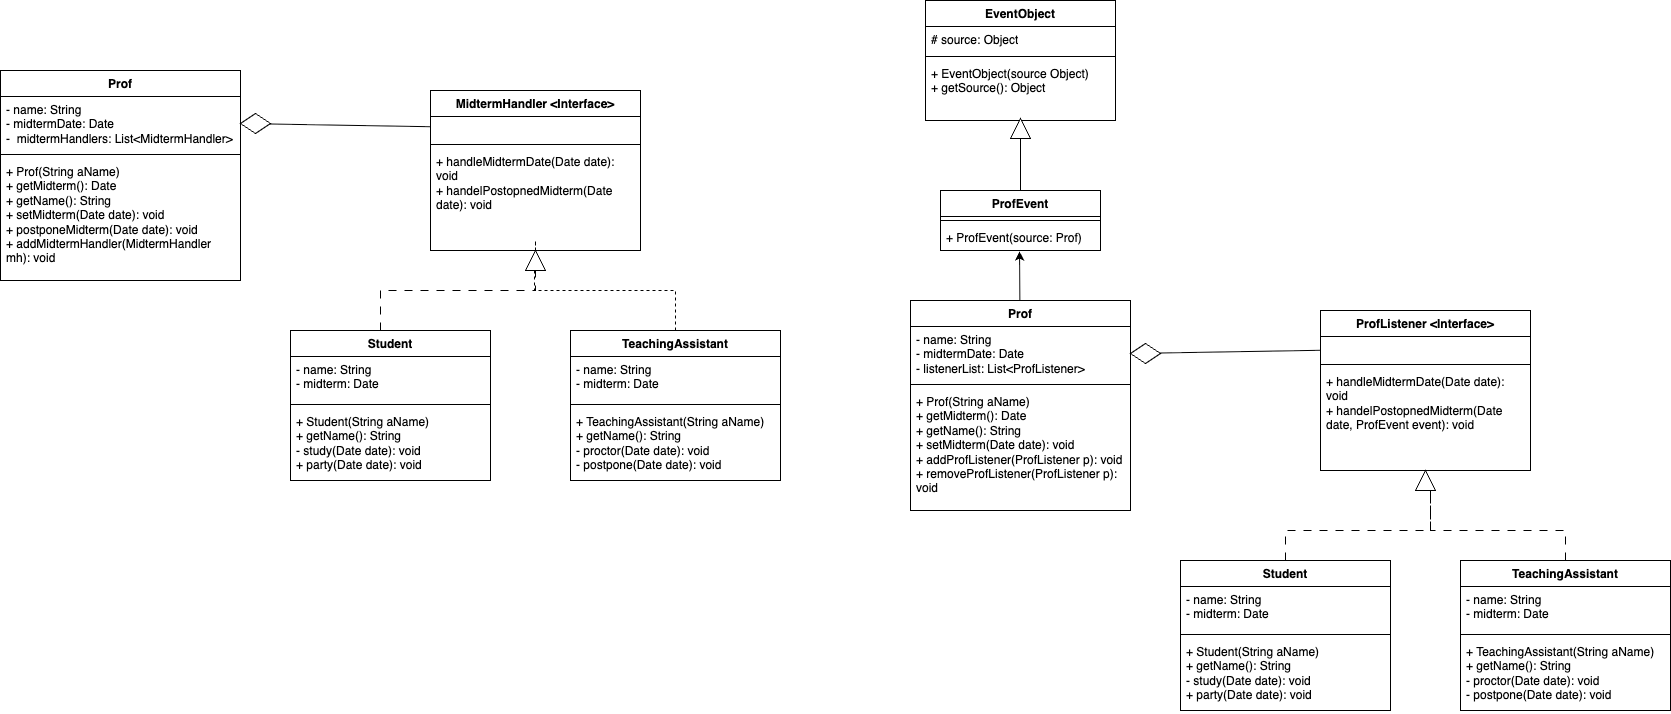

The diagram above was exported from draw.io. Its source (the exported page's mxGraphModel, read from the mxfile embedded in the PNG):
<mxGraphModel dx="996" dy="696" grid="1" gridSize="10" guides="1" tooltips="1" connect="1" arrows="1" fold="1" page="1" pageScale="1" pageWidth="850" pageHeight="1100" math="0" shadow="0">
  <root>
    <mxCell id="0" />
    <mxCell id="1" parent="0" />
    <mxCell id="35" style="edgeStyle=orthogonalEdgeStyle;html=1;entryX=1;entryY=0.5;entryDx=0;entryDy=0;rounded=0;dashed=1;dashPattern=8 8;" edge="1" parent="1" source="3" target="30">
      <mxGeometry relative="1" as="geometry">
        <Array as="points">
          <mxPoint x="410" y="320" />
          <mxPoint x="565" y="320" />
        </Array>
      </mxGeometry>
    </mxCell>
    <mxCell id="3" value="Student" style="swimlane;fontStyle=1;align=center;verticalAlign=top;childLayout=stackLayout;horizontal=1;startSize=26;horizontalStack=0;resizeParent=1;resizeParentMax=0;resizeLast=0;collapsible=1;marginBottom=0;whiteSpace=wrap;html=1;" vertex="1" parent="1">
      <mxGeometry x="320" y="360" width="200" height="150" as="geometry" />
    </mxCell>
    <mxCell id="4" value="- name:&amp;nbsp;&lt;span style=&quot;color: rgb(0, 0, 0);&quot;&gt;String&lt;/span&gt;&lt;div&gt;&lt;span style=&quot;color: rgb(0, 0, 0);&quot;&gt;- midterm: Date&lt;/span&gt;&lt;/div&gt;" style="text;strokeColor=none;fillColor=none;align=left;verticalAlign=top;spacingLeft=4;spacingRight=4;overflow=hidden;rotatable=0;points=[[0,0.5],[1,0.5]];portConstraint=eastwest;whiteSpace=wrap;html=1;" vertex="1" parent="3">
      <mxGeometry y="26" width="200" height="44" as="geometry" />
    </mxCell>
    <mxCell id="5" value="" style="line;strokeWidth=1;fillColor=none;align=left;verticalAlign=middle;spacingTop=-1;spacingLeft=3;spacingRight=3;rotatable=0;labelPosition=right;points=[];portConstraint=eastwest;strokeColor=inherit;" vertex="1" parent="3">
      <mxGeometry y="70" width="200" height="8" as="geometry" />
    </mxCell>
    <mxCell id="6" value="+&amp;nbsp;Student(String aName)&lt;div&gt;+&amp;nbsp;getName(): String&lt;/div&gt;&lt;div&gt;-&amp;nbsp;study(Date date): void&lt;/div&gt;&lt;div&gt;+&amp;nbsp;party(Date date): void&lt;/div&gt;&lt;div&gt;&lt;br&gt;&lt;/div&gt;" style="text;strokeColor=none;fillColor=none;align=left;verticalAlign=top;spacingLeft=4;spacingRight=4;overflow=hidden;rotatable=0;points=[[0,0.5],[1,0.5]];portConstraint=eastwest;whiteSpace=wrap;html=1;" vertex="1" parent="3">
      <mxGeometry y="78" width="200" height="72" as="geometry" />
    </mxCell>
    <mxCell id="7" value="TeachingAssistant" style="swimlane;fontStyle=1;align=center;verticalAlign=top;childLayout=stackLayout;horizontal=1;startSize=26;horizontalStack=0;resizeParent=1;resizeParentMax=0;resizeLast=0;collapsible=1;marginBottom=0;whiteSpace=wrap;html=1;" vertex="1" parent="1">
      <mxGeometry x="600" y="360" width="210" height="150" as="geometry" />
    </mxCell>
    <mxCell id="8" value="- name: String&lt;div&gt;- midterm: Date&lt;/div&gt;" style="text;strokeColor=none;fillColor=none;align=left;verticalAlign=top;spacingLeft=4;spacingRight=4;overflow=hidden;rotatable=0;points=[[0,0.5],[1,0.5]];portConstraint=eastwest;whiteSpace=wrap;html=1;" vertex="1" parent="7">
      <mxGeometry y="26" width="210" height="44" as="geometry" />
    </mxCell>
    <mxCell id="9" value="" style="line;strokeWidth=1;fillColor=none;align=left;verticalAlign=middle;spacingTop=-1;spacingLeft=3;spacingRight=3;rotatable=0;labelPosition=right;points=[];portConstraint=eastwest;strokeColor=inherit;" vertex="1" parent="7">
      <mxGeometry y="70" width="210" height="8" as="geometry" />
    </mxCell>
    <mxCell id="10" value="+ TeachingAssistant(String aName)&lt;div&gt;+&amp;nbsp;getName(): String&lt;/div&gt;&lt;div&gt;-&amp;nbsp;proctor(Date date): void&lt;/div&gt;&lt;div&gt;-&amp;nbsp;postpone(Date date): void&lt;/div&gt;&lt;div&gt;&lt;br&gt;&lt;/div&gt;" style="text;strokeColor=none;fillColor=none;align=left;verticalAlign=top;spacingLeft=4;spacingRight=4;overflow=hidden;rotatable=0;points=[[0,0.5],[1,0.5]];portConstraint=eastwest;whiteSpace=wrap;html=1;" vertex="1" parent="7">
      <mxGeometry y="78" width="210" height="72" as="geometry" />
    </mxCell>
    <mxCell id="11" value="Prof" style="swimlane;fontStyle=1;align=center;verticalAlign=top;childLayout=stackLayout;horizontal=1;startSize=26;horizontalStack=0;resizeParent=1;resizeParentMax=0;resizeLast=0;collapsible=1;marginBottom=0;whiteSpace=wrap;html=1;" vertex="1" parent="1">
      <mxGeometry x="30" y="100" width="240" height="210" as="geometry" />
    </mxCell>
    <mxCell id="12" value="- name: String&lt;div&gt;- midtermDate: Date&lt;/div&gt;&lt;div&gt;-&amp;nbsp; midtermHandlers:&amp;nbsp;List&amp;lt;MidtermHandler&amp;gt;&lt;/div&gt;" style="text;strokeColor=none;fillColor=none;align=left;verticalAlign=top;spacingLeft=4;spacingRight=4;overflow=hidden;rotatable=0;points=[[0,0.5],[1,0.5]];portConstraint=eastwest;whiteSpace=wrap;html=1;" vertex="1" parent="11">
      <mxGeometry y="26" width="240" height="54" as="geometry" />
    </mxCell>
    <mxCell id="13" value="" style="line;strokeWidth=1;fillColor=none;align=left;verticalAlign=middle;spacingTop=-1;spacingLeft=3;spacingRight=3;rotatable=0;labelPosition=right;points=[];portConstraint=eastwest;strokeColor=inherit;" vertex="1" parent="11">
      <mxGeometry y="80" width="240" height="8" as="geometry" />
    </mxCell>
    <mxCell id="14" value="+&amp;nbsp;Prof(String aName)&lt;div&gt;+&amp;nbsp;getMidterm(): Date&lt;/div&gt;&lt;div&gt;+&amp;nbsp;getName(): String&lt;/div&gt;&lt;div&gt;+&amp;nbsp;setMidterm(Date date): void&lt;/div&gt;&lt;div&gt;+&amp;nbsp;postponeMidterm(Date date): void&lt;/div&gt;&lt;div&gt;+&amp;nbsp;addMidtermHandler(MidtermHandler mh): void&lt;/div&gt;" style="text;strokeColor=none;fillColor=none;align=left;verticalAlign=top;spacingLeft=4;spacingRight=4;overflow=hidden;rotatable=0;points=[[0,0.5],[1,0.5]];portConstraint=eastwest;whiteSpace=wrap;html=1;" vertex="1" parent="11">
      <mxGeometry y="88" width="240" height="122" as="geometry" />
    </mxCell>
    <mxCell id="15" value="MidtermHandler &amp;lt;Interface&amp;gt;" style="swimlane;fontStyle=1;align=center;verticalAlign=top;childLayout=stackLayout;horizontal=1;startSize=26;horizontalStack=0;resizeParent=1;resizeParentMax=0;resizeLast=0;collapsible=1;marginBottom=0;whiteSpace=wrap;html=1;" vertex="1" parent="1">
      <mxGeometry x="460" y="120" width="210" height="160" as="geometry" />
    </mxCell>
    <mxCell id="16" value="&lt;br&gt;&lt;div&gt;&lt;br&gt;&lt;/div&gt;" style="text;strokeColor=none;fillColor=none;align=left;verticalAlign=top;spacingLeft=4;spacingRight=4;overflow=hidden;rotatable=0;points=[[0,0.5],[1,0.5]];portConstraint=eastwest;whiteSpace=wrap;html=1;" vertex="1" parent="15">
      <mxGeometry y="26" width="210" height="24" as="geometry" />
    </mxCell>
    <mxCell id="17" value="" style="line;strokeWidth=1;fillColor=none;align=left;verticalAlign=middle;spacingTop=-1;spacingLeft=3;spacingRight=3;rotatable=0;labelPosition=right;points=[];portConstraint=eastwest;strokeColor=inherit;" vertex="1" parent="15">
      <mxGeometry y="50" width="210" height="8" as="geometry" />
    </mxCell>
    <mxCell id="18" value="+&amp;nbsp;handleMidtermDate(Date date): void&lt;div&gt;+&amp;nbsp;handelPostopnedMidterm(Date date): void&lt;/div&gt;" style="text;strokeColor=none;fillColor=none;align=left;verticalAlign=top;spacingLeft=4;spacingRight=4;overflow=hidden;rotatable=0;points=[[0,0.5],[1,0.5]];portConstraint=eastwest;whiteSpace=wrap;html=1;" vertex="1" parent="15">
      <mxGeometry y="58" width="210" height="102" as="geometry" />
    </mxCell>
    <mxCell id="23" style="edgeStyle=none;html=1;entryX=1;entryY=0.5;entryDx=0;entryDy=0;" edge="1" parent="1" source="24" target="12">
      <mxGeometry relative="1" as="geometry" />
    </mxCell>
    <mxCell id="25" value="" style="edgeStyle=none;html=1;entryX=0;entryY=0.5;entryDx=0;entryDy=0;" edge="1" parent="1" source="16" target="24">
      <mxGeometry relative="1" as="geometry">
        <mxPoint x="460" y="153" as="sourcePoint" />
        <mxPoint x="270" y="153" as="targetPoint" />
      </mxGeometry>
    </mxCell>
    <mxCell id="24" value="" style="rhombus;whiteSpace=wrap;html=1;" vertex="1" parent="1">
      <mxGeometry x="270" y="143" width="30" height="20" as="geometry" />
    </mxCell>
    <mxCell id="27" style="edgeStyle=orthogonalEdgeStyle;html=1;entryX=0.5;entryY=1;entryDx=0;entryDy=0;entryPerimeter=0;rounded=0;dashed=1;" edge="1" parent="1" source="30" target="18">
      <mxGeometry relative="1" as="geometry" />
    </mxCell>
    <mxCell id="28" style="edgeStyle=orthogonalEdgeStyle;html=1;entryX=0.495;entryY=1.01;entryDx=0;entryDy=0;entryPerimeter=0;rounded=0;dashed=1;" edge="1" parent="1" source="7" target="18">
      <mxGeometry relative="1" as="geometry" />
    </mxCell>
    <mxCell id="30" value="" style="triangle;whiteSpace=wrap;html=1;direction=north;" vertex="1" parent="1">
      <mxGeometry x="555" y="280" width="20" height="20" as="geometry" />
    </mxCell>
    <mxCell id="79" style="edgeStyle=orthogonalEdgeStyle;html=1;rounded=0;dashed=1;dashPattern=8 8;entryX=0.5;entryY=1;entryDx=0;entryDy=0;" edge="1" parent="1" source="37" target="58">
      <mxGeometry relative="1" as="geometry">
        <mxPoint x="1300" y="500" as="targetPoint" />
        <Array as="points">
          <mxPoint x="1315" y="560" />
          <mxPoint x="1460" y="560" />
        </Array>
      </mxGeometry>
    </mxCell>
    <mxCell id="37" value="Student" style="swimlane;fontStyle=1;align=center;verticalAlign=top;childLayout=stackLayout;horizontal=1;startSize=26;horizontalStack=0;resizeParent=1;resizeParentMax=0;resizeLast=0;collapsible=1;marginBottom=0;whiteSpace=wrap;html=1;" vertex="1" parent="1">
      <mxGeometry x="1210" y="590" width="210" height="150" as="geometry" />
    </mxCell>
    <mxCell id="38" value="- name:&amp;nbsp;&lt;span style=&quot;color: rgb(0, 0, 0);&quot;&gt;String&lt;/span&gt;&lt;div&gt;&lt;span style=&quot;color: rgb(0, 0, 0);&quot;&gt;- midterm: Date&lt;/span&gt;&lt;/div&gt;" style="text;strokeColor=none;fillColor=none;align=left;verticalAlign=top;spacingLeft=4;spacingRight=4;overflow=hidden;rotatable=0;points=[[0,0.5],[1,0.5]];portConstraint=eastwest;whiteSpace=wrap;html=1;" vertex="1" parent="37">
      <mxGeometry y="26" width="210" height="44" as="geometry" />
    </mxCell>
    <mxCell id="39" value="" style="line;strokeWidth=1;fillColor=none;align=left;verticalAlign=middle;spacingTop=-1;spacingLeft=3;spacingRight=3;rotatable=0;labelPosition=right;points=[];portConstraint=eastwest;strokeColor=inherit;" vertex="1" parent="37">
      <mxGeometry y="70" width="210" height="8" as="geometry" />
    </mxCell>
    <mxCell id="40" value="+&amp;nbsp;Student(String aName)&lt;div&gt;+&amp;nbsp;getName(): String&lt;/div&gt;&lt;div&gt;-&amp;nbsp;study(Date date): void&lt;/div&gt;&lt;div&gt;+&amp;nbsp;party(Date date): void&lt;/div&gt;" style="text;strokeColor=none;fillColor=none;align=left;verticalAlign=top;spacingLeft=4;spacingRight=4;overflow=hidden;rotatable=0;points=[[0,0.5],[1,0.5]];portConstraint=eastwest;whiteSpace=wrap;html=1;" vertex="1" parent="37">
      <mxGeometry y="78" width="210" height="72" as="geometry" />
    </mxCell>
    <mxCell id="80" style="edgeStyle=orthogonalEdgeStyle;html=1;entryX=0.5;entryY=1;entryDx=0;entryDy=0;rounded=0;dashed=1;dashPattern=8 8;" edge="1" parent="1" source="41" target="58">
      <mxGeometry relative="1" as="geometry">
        <Array as="points">
          <mxPoint x="1595" y="560" />
          <mxPoint x="1460" y="560" />
        </Array>
      </mxGeometry>
    </mxCell>
    <mxCell id="41" value="TeachingAssistant" style="swimlane;fontStyle=1;align=center;verticalAlign=top;childLayout=stackLayout;horizontal=1;startSize=26;horizontalStack=0;resizeParent=1;resizeParentMax=0;resizeLast=0;collapsible=1;marginBottom=0;whiteSpace=wrap;html=1;" vertex="1" parent="1">
      <mxGeometry x="1490" y="590" width="210" height="150" as="geometry" />
    </mxCell>
    <mxCell id="42" value="- name: String&lt;div&gt;- midterm: Date&lt;/div&gt;" style="text;strokeColor=none;fillColor=none;align=left;verticalAlign=top;spacingLeft=4;spacingRight=4;overflow=hidden;rotatable=0;points=[[0,0.5],[1,0.5]];portConstraint=eastwest;whiteSpace=wrap;html=1;" vertex="1" parent="41">
      <mxGeometry y="26" width="210" height="44" as="geometry" />
    </mxCell>
    <mxCell id="43" value="" style="line;strokeWidth=1;fillColor=none;align=left;verticalAlign=middle;spacingTop=-1;spacingLeft=3;spacingRight=3;rotatable=0;labelPosition=right;points=[];portConstraint=eastwest;strokeColor=inherit;" vertex="1" parent="41">
      <mxGeometry y="70" width="210" height="8" as="geometry" />
    </mxCell>
    <mxCell id="44" value="+ TeachingAssistant(String aName)&lt;div&gt;+&amp;nbsp;getName(): String&lt;/div&gt;&lt;div&gt;-&amp;nbsp;proctor(Date date): void&lt;/div&gt;&lt;div&gt;-&amp;nbsp;postpone(Date date): void&lt;/div&gt;&lt;div&gt;&lt;br&gt;&lt;/div&gt;" style="text;strokeColor=none;fillColor=none;align=left;verticalAlign=top;spacingLeft=4;spacingRight=4;overflow=hidden;rotatable=0;points=[[0,0.5],[1,0.5]];portConstraint=eastwest;whiteSpace=wrap;html=1;" vertex="1" parent="41">
      <mxGeometry y="78" width="210" height="72" as="geometry" />
    </mxCell>
    <mxCell id="45" value="Prof" style="swimlane;fontStyle=1;align=center;verticalAlign=top;childLayout=stackLayout;horizontal=1;startSize=26;horizontalStack=0;resizeParent=1;resizeParentMax=0;resizeLast=0;collapsible=1;marginBottom=0;whiteSpace=wrap;html=1;" vertex="1" parent="1">
      <mxGeometry x="940" y="330" width="220" height="210" as="geometry" />
    </mxCell>
    <mxCell id="46" value="- name: String&lt;div&gt;- midtermDate: Date&lt;/div&gt;&lt;div&gt;-&amp;nbsp;listenerList:&amp;nbsp;List&amp;lt;ProfListener&amp;gt;&lt;/div&gt;" style="text;strokeColor=none;fillColor=none;align=left;verticalAlign=top;spacingLeft=4;spacingRight=4;overflow=hidden;rotatable=0;points=[[0,0.5],[1,0.5]];portConstraint=eastwest;whiteSpace=wrap;html=1;" vertex="1" parent="45">
      <mxGeometry y="26" width="220" height="54" as="geometry" />
    </mxCell>
    <mxCell id="47" value="" style="line;strokeWidth=1;fillColor=none;align=left;verticalAlign=middle;spacingTop=-1;spacingLeft=3;spacingRight=3;rotatable=0;labelPosition=right;points=[];portConstraint=eastwest;strokeColor=inherit;" vertex="1" parent="45">
      <mxGeometry y="80" width="220" height="8" as="geometry" />
    </mxCell>
    <mxCell id="48" value="+&amp;nbsp;Prof(String aName)&lt;div&gt;+&amp;nbsp;getMidterm(): Date&lt;/div&gt;&lt;div&gt;+&amp;nbsp;getName(): String&lt;/div&gt;&lt;div&gt;+&amp;nbsp;setMidterm(Date date): void&lt;/div&gt;&lt;div&gt;+&amp;nbsp;addProfListener(ProfListener p): void&lt;/div&gt;&lt;div&gt;+&amp;nbsp;removeProfListener(ProfListener p): void&lt;/div&gt;" style="text;strokeColor=none;fillColor=none;align=left;verticalAlign=top;spacingLeft=4;spacingRight=4;overflow=hidden;rotatable=0;points=[[0,0.5],[1,0.5]];portConstraint=eastwest;whiteSpace=wrap;html=1;" vertex="1" parent="45">
      <mxGeometry y="88" width="220" height="122" as="geometry" />
    </mxCell>
    <mxCell id="49" value="ProfListener &amp;lt;Interface&amp;gt;" style="swimlane;fontStyle=1;align=center;verticalAlign=top;childLayout=stackLayout;horizontal=1;startSize=26;horizontalStack=0;resizeParent=1;resizeParentMax=0;resizeLast=0;collapsible=1;marginBottom=0;whiteSpace=wrap;html=1;" vertex="1" parent="1">
      <mxGeometry x="1350" y="340" width="210" height="160" as="geometry" />
    </mxCell>
    <mxCell id="50" value="&lt;br&gt;&lt;div&gt;&lt;br&gt;&lt;/div&gt;" style="text;strokeColor=none;fillColor=none;align=left;verticalAlign=top;spacingLeft=4;spacingRight=4;overflow=hidden;rotatable=0;points=[[0,0.5],[1,0.5]];portConstraint=eastwest;whiteSpace=wrap;html=1;" vertex="1" parent="49">
      <mxGeometry y="26" width="210" height="24" as="geometry" />
    </mxCell>
    <mxCell id="51" value="" style="line;strokeWidth=1;fillColor=none;align=left;verticalAlign=middle;spacingTop=-1;spacingLeft=3;spacingRight=3;rotatable=0;labelPosition=right;points=[];portConstraint=eastwest;strokeColor=inherit;" vertex="1" parent="49">
      <mxGeometry y="50" width="210" height="8" as="geometry" />
    </mxCell>
    <mxCell id="52" value="+&amp;nbsp;handleMidtermDate(Date date): void&lt;div&gt;+&amp;nbsp;handelPostopnedMidterm(Date date, ProfEvent event): void&lt;/div&gt;" style="text;strokeColor=none;fillColor=none;align=left;verticalAlign=top;spacingLeft=4;spacingRight=4;overflow=hidden;rotatable=0;points=[[0,0.5],[1,0.5]];portConstraint=eastwest;whiteSpace=wrap;html=1;" vertex="1" parent="49">
      <mxGeometry y="58" width="210" height="102" as="geometry" />
    </mxCell>
    <mxCell id="53" style="edgeStyle=none;html=1;entryX=1;entryY=0.5;entryDx=0;entryDy=0;" edge="1" parent="1" source="55" target="46">
      <mxGeometry relative="1" as="geometry" />
    </mxCell>
    <mxCell id="54" value="" style="edgeStyle=none;html=1;entryX=0;entryY=0.5;entryDx=0;entryDy=0;" edge="1" parent="1" source="50" target="55">
      <mxGeometry relative="1" as="geometry">
        <mxPoint x="1350" y="383" as="sourcePoint" />
        <mxPoint x="1160" y="383" as="targetPoint" />
      </mxGeometry>
    </mxCell>
    <mxCell id="55" value="" style="rhombus;whiteSpace=wrap;html=1;" vertex="1" parent="1">
      <mxGeometry x="1160" y="373" width="30" height="20" as="geometry" />
    </mxCell>
    <mxCell id="59" value="ProfEvent" style="swimlane;fontStyle=1;align=center;verticalAlign=top;childLayout=stackLayout;horizontal=1;startSize=26;horizontalStack=0;resizeParent=1;resizeParentMax=0;resizeLast=0;collapsible=1;marginBottom=0;whiteSpace=wrap;html=1;" vertex="1" parent="1">
      <mxGeometry x="970" y="220" width="160" height="60" as="geometry" />
    </mxCell>
    <mxCell id="61" value="" style="line;strokeWidth=1;fillColor=none;align=left;verticalAlign=middle;spacingTop=-1;spacingLeft=3;spacingRight=3;rotatable=0;labelPosition=right;points=[];portConstraint=eastwest;strokeColor=inherit;" vertex="1" parent="59">
      <mxGeometry y="26" width="160" height="8" as="geometry" />
    </mxCell>
    <mxCell id="62" value="&lt;div&gt;&lt;font color=&quot;#000000&quot;&gt;+ ProfEvent(source: Prof)&lt;/font&gt;&lt;/div&gt;" style="text;strokeColor=none;fillColor=none;align=left;verticalAlign=top;spacingLeft=4;spacingRight=4;overflow=hidden;rotatable=0;points=[[0,0.5],[1,0.5]];portConstraint=eastwest;whiteSpace=wrap;html=1;" vertex="1" parent="59">
      <mxGeometry y="34" width="160" height="26" as="geometry" />
    </mxCell>
    <mxCell id="58" value="" style="triangle;whiteSpace=wrap;html=1;direction=north;" vertex="1" parent="1">
      <mxGeometry x="1445" y="500" width="20" height="20" as="geometry" />
    </mxCell>
    <mxCell id="66" value="EventObject" style="swimlane;fontStyle=1;align=center;verticalAlign=top;childLayout=stackLayout;horizontal=1;startSize=26;horizontalStack=0;resizeParent=1;resizeParentMax=0;resizeLast=0;collapsible=1;marginBottom=0;whiteSpace=wrap;html=1;" vertex="1" parent="1">
      <mxGeometry x="955" y="30" width="190" height="120" as="geometry" />
    </mxCell>
    <mxCell id="67" value="# source: Object" style="text;strokeColor=none;fillColor=none;align=left;verticalAlign=top;spacingLeft=4;spacingRight=4;overflow=hidden;rotatable=0;points=[[0,0.5],[1,0.5]];portConstraint=eastwest;whiteSpace=wrap;html=1;" vertex="1" parent="66">
      <mxGeometry y="26" width="190" height="26" as="geometry" />
    </mxCell>
    <mxCell id="68" value="" style="line;strokeWidth=1;fillColor=none;align=left;verticalAlign=middle;spacingTop=-1;spacingLeft=3;spacingRight=3;rotatable=0;labelPosition=right;points=[];portConstraint=eastwest;strokeColor=inherit;" vertex="1" parent="66">
      <mxGeometry y="52" width="190" height="8" as="geometry" />
    </mxCell>
    <mxCell id="69" value="+ EventObject(source Object)&lt;div&gt;+ getSource(): Object&lt;/div&gt;" style="text;strokeColor=none;fillColor=none;align=left;verticalAlign=top;spacingLeft=4;spacingRight=4;overflow=hidden;rotatable=0;points=[[0,0.5],[1,0.5]];portConstraint=eastwest;whiteSpace=wrap;html=1;" vertex="1" parent="66">
      <mxGeometry y="60" width="190" height="60" as="geometry" />
    </mxCell>
    <mxCell id="74" style="edgeStyle=none;html=1;entryX=0.5;entryY=0.95;entryDx=0;entryDy=0;entryPerimeter=0;" edge="1" parent="1" source="76" target="69">
      <mxGeometry relative="1" as="geometry">
        <mxPoint x="1050" y="140" as="targetPoint" />
      </mxGeometry>
    </mxCell>
    <mxCell id="75" style="edgeStyle=none;html=1;entryX=0.494;entryY=1.038;entryDx=0;entryDy=0;entryPerimeter=0;" edge="1" parent="1" source="45" target="62">
      <mxGeometry relative="1" as="geometry" />
    </mxCell>
    <mxCell id="77" value="" style="edgeStyle=none;html=1;entryX=1;entryY=0.5;entryDx=0;entryDy=0;" edge="1" parent="1" source="59" target="76">
      <mxGeometry relative="1" as="geometry">
        <mxPoint x="1050" y="220" as="sourcePoint" />
        <mxPoint x="1050" y="147" as="targetPoint" />
      </mxGeometry>
    </mxCell>
    <mxCell id="76" value="" style="triangle;whiteSpace=wrap;html=1;direction=north;" vertex="1" parent="1">
      <mxGeometry x="1040" y="148" width="20" height="20" as="geometry" />
    </mxCell>
  </root>
</mxGraphModel>